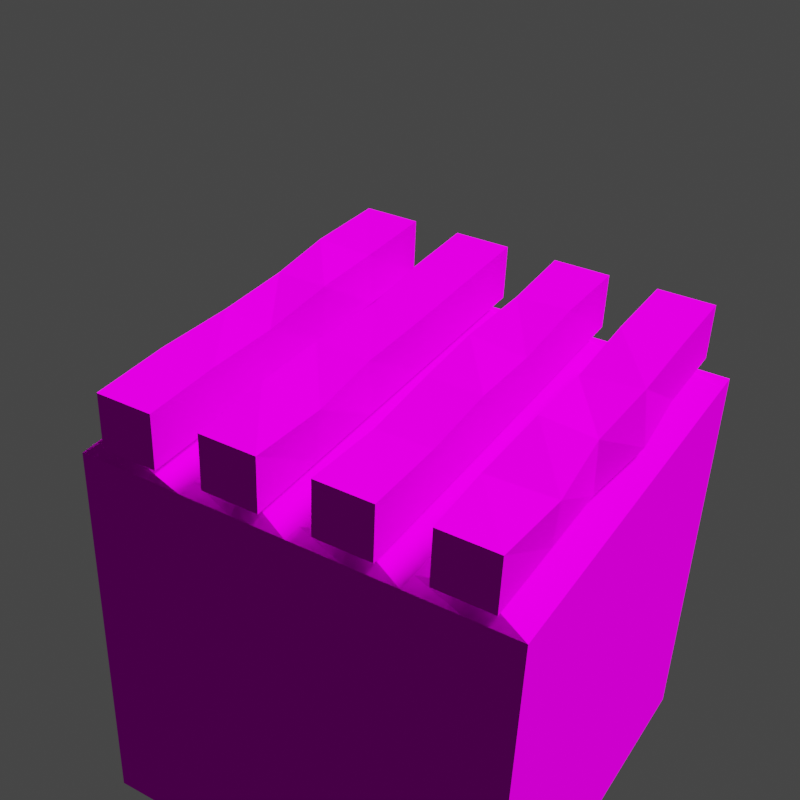 # Source: crops-3.blend  (saved by Blender 3.0.42; exported with 4.5.12 LTS)
import bpy
from mathutils import Matrix  # noqa: F401  (used for matrix-valued properties, if any)

bpy.ops.wm.read_factory_settings(use_empty=True)
scene = bpy.context.scene
scene.name = 'Scene'

# ---- collections
col_collection = bpy.data.collections.new('Collection'); scene.collection.children.link(col_collection)

# ---- images (referenced by path relative to the original .blend; pixels are not part of the script)
import os
ASSET_DIR = os.environ.get("B2B_ASSET_DIR", "")  # directory of the original .blend (textures are referenced by path, not embedded)
HERE = os.path.dirname(os.path.abspath(__file__))  # packed textures are extracted next to this script under _unpacked/

def load_image(name, relpath, width, height, colorspace="sRGB"):
    """Load a texture the original file referenced (path relative to the .blend, or extracted next to this script)."""
    p = next((c for c in (os.path.join(HERE, relpath), os.path.join(ASSET_DIR, relpath)) if relpath and os.path.exists(c)), "")
    if p:
        img = bpy.data.images.load(p, check_existing=True)
        img.name = name
    else:  # same state as the original file: an image datablock whose file is absent (Cycles renders it pink)
        img = bpy.data.images.new(name, width, height)
        img.source = "FILE"
        img.filepath = "//" + (relpath or name)
    img.colorspace_settings.name = colorspace
    return img
img_crops_png = load_image('crops.png', 'palettes/crops.png', 1024, 1024, 'sRGB')

# ---- materials (node trees are filled in below, after node groups)
mat_palette = bpy.data.materials.new('palette')
mat_palette.use_transparent_shadow = False

# ---- material node trees
mat_palette.use_nodes = True; mat_palette.node_tree.nodes.clear()
_N = mat_palette.node_tree.nodes; _L = mat_palette.node_tree.links
n0 = _N.new('ShaderNodeBsdfPrincipled'); n0.name = 'Principled BSDF'; n0.location = (10, 300)
n0.distribution = 'GGX'
n0.subsurface_method = 'RANDOM_WALK_SKIN'
n0.inputs[2].default_value = 1.0
n0.inputs[3].default_value = 1.45
n0.inputs[13].default_value = 0.0
n0.inputs[27].default_value = (0.0, 0.0, 0.0, 1.0)
n0.inputs[28].default_value = 1.0
n1 = _N.new('ShaderNodeOutputMaterial'); n1.name = 'Material Output'; n1.location = (300, 300)
n2 = _N.new('ShaderNodeTexImage'); n2.name = 'Image Texture'; n2.location = (-280, 280)
n2.image = img_crops_png
_L.new(n0.outputs[0], n1.inputs[0])
_L.new(n2.outputs[0], n0.inputs[0])
n1.is_active_output = True

# ---- world
world_world = bpy.data.worlds.new('World'); scene.world = world_world
world_world.use_nodes = True; world_world.node_tree.nodes.clear()
_N = world_world.node_tree.nodes; _L = world_world.node_tree.links
n0 = _N.new('ShaderNodeOutputWorld'); n0.name = 'World Output'; n0.location = (300, 300)
n1 = _N.new('ShaderNodeBackground'); n1.name = 'Background'; n1.location = (10, 300)
n1.inputs[0].default_value = (0.05088, 0.05088, 0.05088, 1.0)
_L.new(n1.outputs[0], n0.inputs[0])
n0.is_active_output = True
world_world.color = (0.05088, 0.05088, 0.05088)
world_world.use_sun_shadow = False
world_world.sun_shadow_jitter_overblur = 0.0

# ---- cameras
cam_camera = bpy.data.cameras.new('Camera')
cam_camera.clip_end = 100.0
cam_camera.lens = 59.0
cam_camera.ortho_scale = 7.314
cam_camera.shift_x = 0.1
cam_camera.shift_y = 0.03

# ---- lights
light_light = bpy.data.lights.new('Light', 'SUN')
light_light.transmission_factor = 0.0
light_light.angle = 0.1993
light_light.shadow_soft_size = 0.1
light_light.shadow_cascade_max_distance = 1000.0

# ---- meshes
me_plane_001 = bpy.data.meshes.new('Plane.001')
me_plane_001.from_pydata([(-0.5019, -0.5009, -0.00115), (0.4982, -0.5009, -0.00115), (-0.5019, 0.4992, -0.00115), (0.4982, 0.4992, -0.00115), (-0.5019, 0.3742, -0.00115), (-0.5019, 0.2492, -0.00115), (-0.5019, 0.1242, -0.00115), (-0.5019, -0.0008289, -0.00115), (-0.5019, -0.1258, -0.00115), (-0.5019, -0.2508, -0.00115), (-0.5019, -0.3759, -0.00115), (0.4982, -0.3759, -0.00115), (0.4982, -0.2508, -0.00115), (0.4982, -0.1258, -0.00115), (0.4982, -0.0008289, -0.00115), (0.4982, 0.1242, -0.00115), (0.4982, 0.2492, -0.00115), (0.4982, 0.3742, -0.00115), (0.4482, -0.5009, -0.00115), (0.4482, 0.4992, -0.00115), (0.4482, -0.3759, 0.03219), (0.4482, -0.2508, -0.00115), (0.4482, -0.1258, 0.03219), (0.4482, -0.0008289, -0.00115), (0.4482, 0.1242, 0.03219), (0.4482, 0.2492, -0.00115), (0.4149, 0.3742, 0.03219), (-0.4544, 0.4992, -0.00115), (-0.4544, -0.3759, 0.03219), (-0.4544, -0.2508, -0.00115), (-0.4544, -0.1258, 0.03219), (-0.4544, -0.0008289, -0.00115), (-0.4544, 0.1242, 0.03219), (-0.4544, 0.2492, -0.00115), (-0.4877, 0.3742, 0.03219), (-0.4544, -0.5009, -0.00115), (-0.5019, 0.05917, 0.03219), (-0.5019, 0.05917, 0.1655), (-0.5019, 0.1925, 0.03219), (-0.5019, 0.1925, 0.1655), (0.4982, 0.05917, 0.03219), (0.4982, 0.05917, 0.1655), (0.4982, 0.1925, 0.03219), (0.4982, 0.1925, 0.1655), (-0.5019, 0.3059, 0.03219), (-0.5019, 0.3059, 0.1655), (-0.5019, 0.4392, 0.03219), (-0.5019, 0.4392, 0.1655), (0.4982, 0.3059, 0.03219), (0.4982, 0.3059, 0.1655), (0.4982, 0.4392, 0.03219), (0.4982, 0.4392, 0.1655), (-0.5019, -0.1942, 0.03219), (-0.5019, -0.1942, 0.1655), (-0.5019, -0.06083, 0.03219), (-0.5019, -0.06083, 0.1655), (0.4982, -0.1942, 0.03219), (0.4982, -0.1942, 0.1655), (0.4982, -0.06083, 0.03219), (0.4982, -0.06083, 0.1655), (-0.5019, -0.4409, 0.03219), (-0.5019, -0.4409, 0.1655), (-0.5019, -0.3075, 0.03219), (-0.5019, -0.3075, 0.1655), (0.4982, -0.4409, 0.03219), (0.4982, -0.4409, 0.1655), (0.4982, -0.3075, 0.03219), (0.4982, -0.3075, 0.1655), (0.2982, 0.4392, 0.03219), (0.09818, 0.4392, 0.03219), (-0.1018, 0.4392, 0.03219), (-0.3018, 0.4392, 0.03219), (-0.3002, 0.4403, 0.1667), (-0.09928, 0.428, 0.1673), (0.1044, 0.4329, 0.1631), (0.2922, 0.447, 0.1645), (-0.3018, 0.3059, 0.03219), (-0.1018, 0.3059, 0.03219), (0.09818, 0.3059, 0.03219), (0.2982, 0.3059, 0.03219), (0.2914, 0.3111, 0.1608), (0.09151, 0.3024, 0.1727), (-0.1069, 0.3073, 0.1576), (-0.303, 0.3068, 0.1657), (0.2982, 0.1925, 0.03219), (0.09818, 0.1925, 0.03219), (-0.1018, 0.1925, 0.03219), (-0.3018, 0.1925, 0.03219), (-0.2998, 0.1903, 0.1725), (-0.102, 0.1945, 0.1645), (0.1012, 0.1807, 0.1639), (0.2991, 0.1922, 0.1641), (-0.3018, 0.05917, 0.03219), (-0.1018, 0.05917, 0.03219), (0.09818, 0.05917, 0.03219), (0.2982, 0.05917, 0.03219), (0.298, 0.05934, 0.1653), (0.09965, 0.05774, 0.1656), (-0.1038, 0.06384, 0.1628), (-0.301, 0.05287, 0.1575), (0.2982, -0.06083, 0.03219), (0.09818, -0.06083, 0.03219), (-0.1018, -0.06083, 0.03219), (-0.3018, -0.06083, 0.03219), (-0.3013, -0.06858, 0.1602), (-0.09709, -0.06307, 0.1672), (0.09246, -0.0584, 0.168), (0.2928, -0.06676, 0.1668), (-0.3018, -0.1942, 0.03219), (-0.1018, -0.1942, 0.03219), (0.09818, -0.1942, 0.03219), (0.2982, -0.1942, 0.03219), (0.302, -0.1896, 0.1672), (0.08967, -0.1912, 0.1564), (-0.103, -0.1927, 0.1694), (-0.2988, -0.1951, 0.1613), (0.3006, -0.3058, 0.03389), (0.102, -0.3243, 0.03488), (-0.09245, -0.317, 0.02855), (-0.3108, -0.2957, 0.03058), (-0.312, -0.2996, 0.1585), (-0.1118, -0.3127, 0.1762), (0.09058, -0.3053, 0.1536), (0.2965, -0.3061, 0.1657), (-0.2988, -0.4442, 0.04263), (-0.102, -0.4379, 0.03072), (0.1027, -0.4586, 0.02982), (0.2995, -0.4414, 0.03005), (0.2979, -0.4406, 0.1652), (0.1004, -0.443, 0.1657), (-0.1048, -0.4339, 0.1615), (-0.3006, -0.4503, 0.1534), (-0.5019, -0.5009, -1.001), (0.4982, -0.5009, -1.001), (-0.5019, 0.4992, -1.001), (0.4982, 0.4992, -1.001)], [], [(26, 17, 3, 19), (18, 1, 11, 20), (20, 11, 12, 21), (21, 12, 13, 22), (22, 13, 14, 23), (23, 14, 15, 24), (24, 15, 16, 25), (25, 16, 17, 26), (33, 25, 26, 34), (32, 24, 25, 33), (31, 23, 24, 32), (30, 22, 23, 31), (29, 21, 22, 30), (28, 20, 21, 29), (35, 18, 20, 28), (34, 26, 19, 27), (4, 34, 27, 2), (0, 35, 28, 10), (10, 28, 29, 9), (9, 29, 30, 8), (8, 30, 31, 7), (7, 31, 32, 6), (6, 32, 33, 5), (5, 33, 34, 4), (36, 37, 39, 38), (84, 91, 43, 42), (42, 43, 41, 40), (92, 99, 37, 36), (84, 42, 40, 95), (88, 39, 37, 99), (44, 45, 47, 46), (68, 75, 51, 50), (50, 51, 49, 48), (76, 83, 45, 44), (68, 50, 48, 79), (72, 47, 45, 83), (52, 53, 55, 54), (100, 107, 59, 58), (58, 59, 57, 56), (108, 115, 53, 52), (100, 58, 56, 111), (104, 55, 53, 115), (60, 61, 63, 62), (116, 123, 67, 66), (66, 67, 65, 64), (124, 131, 61, 60), (116, 66, 64, 127), (120, 63, 61, 131), (51, 75, 80, 49), (75, 74, 81, 80), (74, 73, 82, 81), (73, 72, 83, 82), (46, 71, 76, 44), (71, 70, 77, 76), (70, 69, 78, 77), (69, 68, 79, 78), (48, 49, 80, 79), (79, 80, 81, 78), (78, 81, 82, 77), (77, 82, 83, 76), (46, 47, 72, 71), (71, 72, 73, 70), (70, 73, 74, 69), (69, 74, 75, 68), (43, 91, 96, 41), (91, 90, 97, 96), (90, 89, 98, 97), (89, 88, 99, 98), (38, 87, 92, 36), (87, 86, 93, 92), (86, 85, 94, 93), (85, 84, 95, 94), (40, 41, 96, 95), (95, 96, 97, 94), (94, 97, 98, 93), (93, 98, 99, 92), (38, 39, 88, 87), (87, 88, 89, 86), (86, 89, 90, 85), (85, 90, 91, 84), (59, 107, 112, 57), (107, 106, 113, 112), (106, 105, 114, 113), (105, 104, 115, 114), (54, 103, 108, 52), (103, 102, 109, 108), (102, 101, 110, 109), (101, 100, 111, 110), (56, 57, 112, 111), (111, 112, 113, 110), (110, 113, 114, 109), (109, 114, 115, 108), (54, 55, 104, 103), (103, 104, 105, 102), (102, 105, 106, 101), (101, 106, 107, 100), (67, 123, 128, 65), (123, 122, 129, 128), (122, 121, 130, 129), (121, 120, 131, 130), (62, 119, 124, 60), (119, 118, 125, 124), (118, 117, 126, 125), (117, 116, 127, 126), (64, 65, 128, 127), (127, 128, 129, 126), (126, 129, 130, 125), (125, 130, 131, 124), (62, 63, 120, 119), (119, 120, 121, 118), (118, 121, 122, 117), (117, 122, 123, 116), (2, 0, 132, 134), (0, 1, 133, 132), (1, 3, 135, 133), (2, 134, 135, 3)])
_uv = me_plane_001.uv_layers.new(name='UVMap')
_uv.uv.foreach_set('vector', [0.328, 0.815, 0.3367, 0.815, 0.3367, 0.8367, 0.328, 0.8367, 0.328, 0.6633, 0.3367, 0.6633, 0.3367, 0.685, 0.328, 0.685, 0.328, 0.685, 0.3367, 0.685, 0.3367, 0.7067, 0.328, 0.7067, 0.328, 0.7067, 0.3367, 0.7067, 0.3367, 0.7283, 0.328, 0.7283, 0.328, 0.7283, 0.3367, 0.7283, 0.3367, 0.75, 0.328, 0.75, 0.328, 0.75, 0.3367, 0.75, 0.3367, 0.7717, 0.328, 0.7717, 0.328, 0.7717, 0.3367, 0.7717, 0.3367, 0.7933, 0.328, 0.7933, 0.328, 0.7933, 0.3367, 0.7933, 0.3367, 0.815, 0.328, 0.815, 0.1715, 0.7933, 0.328, 0.7933, 0.328, 0.815, 0.1715, 0.815, 0.1715, 0.7717, 0.328, 0.7717, 0.328, 0.7933, 0.1715, 0.7933, 0.1715, 0.75, 0.328, 0.75, 0.328, 0.7717, 0.1715, 0.7717, 0.1715, 0.7283, 0.328, 0.7283, 0.328, 0.75, 0.1715, 0.75, 0.1715, 0.7067, 0.328, 0.7067, 0.328, 0.7283, 0.1715, 0.7283, 0.1715, 0.685, 0.328, 0.685, 0.328, 0.7067, 0.1715, 0.7067, 0.1715, 0.6633, 0.328, 0.6633, 0.328, 0.685, 0.1715, 0.685, 0.1715, 0.815, 0.328, 0.815, 0.328, 0.8367, 0.1715, 0.8367, 0.1633, 0.815, 0.1715, 0.815, 0.1715, 0.8367, 0.1633, 0.8367, 0.1633, 0.6633, 0.1715, 0.6633, 0.1715, 0.685, 0.1633, 0.685, 0.1633, 0.685, 0.1715, 0.685, 0.1715, 0.7067, 0.1633, 0.7067, 0.1633, 0.7067, 0.1715, 0.7067, 0.1715, 0.7283, 0.1633, 0.7283, 0.1633, 0.7283, 0.1715, 0.7283, 0.1715, 0.75, 0.1633, 0.75, 0.1633, 0.75, 0.1715, 0.75, 0.1715, 0.7717, 0.1633, 0.7717, 0.1633, 0.7717, 0.1715, 0.7717, 0.1715, 0.7933, 0.1633, 0.7933, 0.1633, 0.7933, 0.1715, 0.7933, 0.1715, 0.815, 0.1633, 0.815, 0.2279, 0.1616, 0.2721, 0.1616, 0.2721, 0.2058, 0.2279, 0.2058, 0.2279, 0.2412, 0.2721, 0.2412, 0.2721, 0.25, 0.2279, 0.25, 0.2279, 0.25, 0.2721, 0.25, 0.2721, 0.2942, 0.2279, 0.2942, 0.2279, 0.3296, 0.2721, 0.3296, 0.2721, 0.3384, 0.2279, 0.3384, 0.2191, 0.25, 0.2279, 0.25, 0.2279, 0.2942, 0.2191, 0.2942, 0.3075, 0.25, 0.3163, 0.25, 0.3163, 0.2942, 0.3075, 0.2942, 0.2279, 0.1616, 0.2721, 0.1616, 0.2721, 0.2058, 0.2279, 0.2058, 0.2279, 0.2412, 0.2721, 0.2412, 0.2721, 0.25, 0.2279, 0.25, 0.2279, 0.25, 0.2721, 0.25, 0.2721, 0.2942, 0.2279, 0.2942, 0.2279, 0.3296, 0.2721, 0.3296, 0.2721, 0.3384, 0.2279, 0.3384, 0.2191, 0.25, 0.2279, 0.25, 0.2279, 0.2942, 0.2191, 0.2942, 0.3075, 0.25, 0.3163, 0.25, 0.3163, 0.2942, 0.3075, 0.2942, 0.2279, 0.1616, 0.2721, 0.1616, 0.2721, 0.2058, 0.2279, 0.2058, 0.2279, 0.2412, 0.2721, 0.2412, 0.2721, 0.25, 0.2279, 0.25, 0.2279, 0.25, 0.2721, 0.25, 0.2721, 0.2942, 0.2279, 0.2942, 0.2279, 0.3296, 0.2721, 0.3296, 0.2721, 0.3384, 0.2279, 0.3384, 0.2191, 0.25, 0.2279, 0.25, 0.2279, 0.2942, 0.2191, 0.2942, 0.3075, 0.25, 0.3163, 0.25, 0.3163, 0.2942, 0.3075, 0.2942, 0.2279, 0.1616, 0.2721, 0.1616, 0.2721, 0.2058, 0.2279, 0.2058, 0.2279, 0.2412, 0.2721, 0.2412, 0.2721, 0.25, 0.2279, 0.25, 0.2279, 0.25, 0.2721, 0.25, 0.2721, 0.2942, 0.2279, 0.2942, 0.2279, 0.3296, 0.2721, 0.3296, 0.2721, 0.3384, 0.2279, 0.3384, 0.2191, 0.25, 0.2279, 0.25, 0.2279, 0.2942, 0.2191, 0.2942, 0.3075, 0.25, 0.3163, 0.25, 0.3163, 0.2942, 0.3075, 0.2942, 0.2721, 0.25, 0.2809, 0.25, 0.2809, 0.2942, 0.2721, 0.2942, 0.2809, 0.25, 0.2898, 0.25, 0.2898, 0.2942, 0.2809, 0.2942, 0.2898, 0.25, 0.2986, 0.25, 0.2986, 0.2942, 0.2898, 0.2942, 0.2986, 0.25, 0.3075, 0.25, 0.3075, 0.2942, 0.2986, 0.2942, 0.1837, 0.25, 0.1925, 0.25, 0.1925, 0.2942, 0.1837, 0.2942, 0.1925, 0.25, 0.2014, 0.25, 0.2014, 0.2942, 0.1925, 0.2942, 0.2014, 0.25, 0.2102, 0.25, 0.2102, 0.2942, 0.2014, 0.2942, 0.2102, 0.25, 0.2191, 0.25, 0.2191, 0.2942, 0.2102, 0.2942, 0.2279, 0.2942, 0.2721, 0.2942, 0.2721, 0.303, 0.2279, 0.303, 0.2279, 0.303, 0.2721, 0.303, 0.2721, 0.3119, 0.2279, 0.3119, 0.2279, 0.3119, 0.2721, 0.3119, 0.2721, 0.3207, 0.2279, 0.3207, 0.2279, 0.3207, 0.2721, 0.3207, 0.2721, 0.3296, 0.2279, 0.3296, 0.2279, 0.2058, 0.2721, 0.2058, 0.2721, 0.2146, 0.2279, 0.2146, 0.2279, 0.2146, 0.2721, 0.2146, 0.2721, 0.2235, 0.2279, 0.2235, 0.2279, 0.2235, 0.2721, 0.2235, 0.2721, 0.2323, 0.2279, 0.2323, 0.2279, 0.2323, 0.2721, 0.2323, 0.2721, 0.2412, 0.2279, 0.2412, 0.2721, 0.25, 0.2809, 0.25, 0.2809, 0.2942, 0.2721, 0.2942, 0.2809, 0.25, 0.2898, 0.25, 0.2898, 0.2942, 0.2809, 0.2942, 0.2898, 0.25, 0.2986, 0.25, 0.2986, 0.2942, 0.2898, 0.2942, 0.2986, 0.25, 0.3075, 0.25, 0.3075, 0.2942, 0.2986, 0.2942, 0.1837, 0.25, 0.1925, 0.25, 0.1925, 0.2942, 0.1837, 0.2942, 0.1925, 0.25, 0.2014, 0.25, 0.2014, 0.2942, 0.1925, 0.2942, 0.2014, 0.25, 0.2102, 0.25, 0.2102, 0.2942, 0.2014, 0.2942, 0.2102, 0.25, 0.2191, 0.25, 0.2191, 0.2942, 0.2102, 0.2942, 0.2279, 0.2942, 0.2721, 0.2942, 0.2721, 0.303, 0.2279, 0.303, 0.2279, 0.303, 0.2721, 0.303, 0.2721, 0.3119, 0.2279, 0.3119, 0.2279, 0.3119, 0.2721, 0.3119, 0.2721, 0.3207, 0.2279, 0.3207, 0.2279, 0.3207, 0.2721, 0.3207, 0.2721, 0.3296, 0.2279, 0.3296, 0.2279, 0.2058, 0.2721, 0.2058, 0.2721, 0.2146, 0.2279, 0.2146, 0.2279, 0.2146, 0.2721, 0.2146, 0.2721, 0.2235, 0.2279, 0.2235, 0.2279, 0.2235, 0.2721, 0.2235, 0.2721, 0.2323, 0.2279, 0.2323, 0.2279, 0.2323, 0.2721, 0.2323, 0.2721, 0.2412, 0.2279, 0.2412, 0.2721, 0.25, 0.2809, 0.25, 0.2809, 0.2942, 0.2721, 0.2942, 0.2809, 0.25, 0.2898, 0.25, 0.2898, 0.2942, 0.2809, 0.2942, 0.2898, 0.25, 0.2986, 0.25, 0.2986, 0.2942, 0.2898, 0.2942, 0.2986, 0.25, 0.3075, 0.25, 0.3075, 0.2942, 0.2986, 0.2942, 0.1837, 0.25, 0.1925, 0.25, 0.1925, 0.2942, 0.1837, 0.2942, 0.1925, 0.25, 0.2014, 0.25, 0.2014, 0.2942, 0.1925, 0.2942, 0.2014, 0.25, 0.2102, 0.25, 0.2102, 0.2942, 0.2014, 0.2942, 0.2102, 0.25, 0.2191, 0.25, 0.2191, 0.2942, 0.2102, 0.2942, 0.2279, 0.2942, 0.2721, 0.2942, 0.2721, 0.303, 0.2279, 0.303, 0.2279, 0.303, 0.2721, 0.303, 0.2721, 0.3119, 0.2279, 0.3119, 0.2279, 0.3119, 0.2721, 0.3119, 0.2721, 0.3207, 0.2279, 0.3207, 0.2279, 0.3207, 0.2721, 0.3207, 0.2721, 0.3296, 0.2279, 0.3296, 0.2279, 0.2058, 0.2721, 0.2058, 0.2721, 0.2146, 0.2279, 0.2146, 0.2279, 0.2146, 0.2721, 0.2146, 0.2721, 0.2235, 0.2279, 0.2235, 0.2279, 0.2235, 0.2721, 0.2235, 0.2721, 0.2323, 0.2279, 0.2323, 0.2279, 0.2323, 0.2721, 0.2323, 0.2721, 0.2412, 0.2279, 0.2412, 0.2721, 0.25, 0.2809, 0.25, 0.2809, 0.2942, 0.2721, 0.2942, 0.2809, 0.25, 0.2898, 0.25, 0.2898, 0.2942, 0.2809, 0.2942, 0.2898, 0.25, 0.2986, 0.25, 0.2986, 0.2942, 0.2898, 0.2942, 0.2986, 0.25, 0.3075, 0.25, 0.3075, 0.2942, 0.2986, 0.2942, 0.1837, 0.25, 0.1925, 0.25, 0.1925, 0.2942, 0.1837, 0.2942, 0.1925, 0.25, 0.2014, 0.25, 0.2014, 0.2942, 0.1925, 0.2942, 0.2014, 0.25, 0.2102, 0.25, 0.2102, 0.2942, 0.2014, 0.2942, 0.2102, 0.25, 0.2191, 0.25, 0.2191, 0.2942, 0.2102, 0.2942, 0.2279, 0.2942, 0.2721, 0.2942, 0.2721, 0.303, 0.2279, 0.303, 0.2279, 0.303, 0.2721, 0.303, 0.2721, 0.3119, 0.2279, 0.3119, 0.2279, 0.3119, 0.2721, 0.3119, 0.2721, 0.3207, 0.2279, 0.3207, 0.2279, 0.3207, 0.2721, 0.3207, 0.2721, 0.3296, 0.2279, 0.3296, 0.2279, 0.2058, 0.2721, 0.2058, 0.2721, 0.2146, 0.2279, 0.2146, 0.2279, 0.2146, 0.2721, 0.2146, 0.2721, 0.2235, 0.2279, 0.2235, 0.2279, 0.2235, 0.2721, 0.2235, 0.2721, 0.2323, 0.2279, 0.2323, 0.2279, 0.2323, 0.2721, 0.2323, 0.2721, 0.2412, 0.2279, 0.2412, 0.25, 0.75, 0.25, 0.75, 0.25, 0.75, 0.25, 0.75, 0.25, 0.75, 0.25, 0.75, 0.25, 0.75, 0.25, 0.75, 0.25, 0.75, 0.25, 0.75, 0.25, 0.75, 0.25, 0.75, 0.25, 0.75, 0.25, 0.75, 0.25, 0.75, 0.25, 0.75])
me_plane_001.materials.append(mat_palette)
me_plane_001.use_remesh_fix_poles = True
me_plane_001.use_remesh_preserve_attributes = False
me_plane_001.update()

# ---- objects
ob_light = bpy.data.objects.new('Light', light_light)
ob_camera = bpy.data.objects.new('Camera', cam_camera)
ob_plane_001 = bpy.data.objects.new('Plane.001', me_plane_001)

# ---- transforms, parenting, visibility, modifiers, constraints
ob_light.location = (4.076, 1.005, 5.904)
ob_light.rotation_euler = (0.871, -0.3718, 1.495)
ob_light.lock_rotations_4d = False
ob_light.empty_display_type = 'ARROWS'
ob_light.color = (0.0, 0.0, 0.0, 0.0)
ob_light.lineart.crease_threshold = 0.0
ob_camera.location = (-2.037, -1.1, 1.551)
ob_camera.rotation_euler = (0.9704, 9.54e-07, -0.9844)
ob_camera.lock_rotations_4d = False
ob_camera.empty_display_type = 'ARROWS'
ob_camera.color = (0.0, 0.0, 0.0, 0.0)
ob_camera.display_type = 'WIRE'
ob_camera.lineart.crease_threshold = 0.0
ob_plane_001.location = (0.0, 0.0, 0.0)

# ---- collection membership
col_collection.objects.link(ob_light)
col_collection.objects.link(ob_camera)
col_collection.objects.link(ob_plane_001)

# ---- scene / render settings (as saved in the file)
scene.camera = ob_camera
scene.frame_start = 1; scene.frame_end = 250; scene.frame_set(1)
scene.render.engine = 'BLENDER_EEVEE_NEXT'
scene.render.resolution_x = 128
scene.render.resolution_y = 128
scene.render.film_transparent = True
scene.cycles.sampling_pattern = 'TABULATED_SOBOL'
scene.cycles.use_light_tree = False
scene.view_settings.view_transform = 'Filmic'
bpy.context.view_layer.update()
